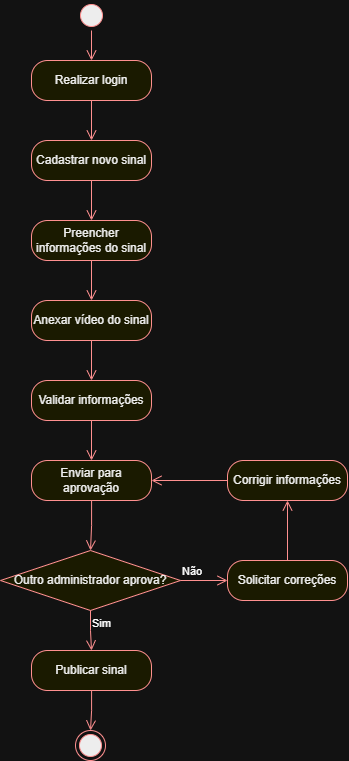

The diagram above was exported from draw.io. Its source (the exported page's mxGraphModel, read from the mxfile embedded in the PNG):
<mxGraphModel dx="1189" dy="765" grid="1" gridSize="10" guides="1" tooltips="1" connect="1" arrows="1" fold="1" page="1" pageScale="1" pageWidth="827" pageHeight="1169" math="0" shadow="0">
  <root>
    <mxCell id="0" />
    <mxCell id="1" parent="0" />
    <mxCell id="GqqL4TE2hsw2cA1DWPcg-1" parent="1" style="ellipse;html=1;shape=endState;fillColor=#000000;strokeColor=#ff0000;" value="" vertex="1">
      <mxGeometry height="30" width="30" x="398" y="740" as="geometry" />
    </mxCell>
    <mxCell id="GqqL4TE2hsw2cA1DWPcg-4" parent="1" style="ellipse;html=1;shape=startState;fillColor=#000000;strokeColor=#ff0000;" value="" vertex="1">
      <mxGeometry height="30" width="30" x="399" y="10" as="geometry" />
    </mxCell>
    <mxCell id="GqqL4TE2hsw2cA1DWPcg-5" edge="1" parent="1" source="GqqL4TE2hsw2cA1DWPcg-4" style="edgeStyle=orthogonalEdgeStyle;html=1;verticalAlign=bottom;endArrow=open;endSize=8;strokeColor=#ff0000;rounded=0;entryX=0.5;entryY=0;entryDx=0;entryDy=0;" target="GqqL4TE2hsw2cA1DWPcg-17" value="">
      <mxGeometry relative="1" as="geometry">
        <mxPoint x="414" y="100" as="targetPoint" />
      </mxGeometry>
    </mxCell>
    <mxCell id="GqqL4TE2hsw2cA1DWPcg-6" parent="1" style="rounded=1;whiteSpace=wrap;html=1;arcSize=40;fontColor=#000000;fillColor=#ffffc0;strokeColor=#ff0000;" value="Cadastrar novo sinal" vertex="1">
      <mxGeometry height="40" width="120" x="354" y="150" as="geometry" />
    </mxCell>
    <mxCell id="GqqL4TE2hsw2cA1DWPcg-7" edge="1" parent="1" source="GqqL4TE2hsw2cA1DWPcg-6" style="edgeStyle=orthogonalEdgeStyle;html=1;verticalAlign=bottom;endArrow=open;endSize=8;strokeColor=#ff0000;rounded=0;entryX=0.5;entryY=0;entryDx=0;entryDy=0;" target="GqqL4TE2hsw2cA1DWPcg-8" value="">
      <mxGeometry relative="1" as="geometry">
        <mxPoint x="414" y="220" as="targetPoint" />
      </mxGeometry>
    </mxCell>
    <mxCell id="GqqL4TE2hsw2cA1DWPcg-8" parent="1" style="rounded=1;whiteSpace=wrap;html=1;arcSize=40;fontColor=#000000;fillColor=#ffffc0;strokeColor=#ff0000;" value="Preencher informações do sinal" vertex="1">
      <mxGeometry height="40" width="120" x="354" y="230" as="geometry" />
    </mxCell>
    <mxCell id="GqqL4TE2hsw2cA1DWPcg-9" edge="1" parent="1" source="GqqL4TE2hsw2cA1DWPcg-8" style="edgeStyle=orthogonalEdgeStyle;html=1;verticalAlign=bottom;endArrow=open;endSize=8;strokeColor=#ff0000;rounded=0;entryX=0.5;entryY=0;entryDx=0;entryDy=0;" target="GqqL4TE2hsw2cA1DWPcg-10" value="">
      <mxGeometry relative="1" as="geometry">
        <mxPoint x="414" y="320" as="targetPoint" />
      </mxGeometry>
    </mxCell>
    <mxCell id="GqqL4TE2hsw2cA1DWPcg-10" parent="1" style="rounded=1;whiteSpace=wrap;html=1;arcSize=40;fontColor=#000000;fillColor=#ffffc0;strokeColor=#ff0000;" value="Anexar vídeo do sinal" vertex="1">
      <mxGeometry height="40" width="120" x="354" y="310" as="geometry" />
    </mxCell>
    <mxCell id="GqqL4TE2hsw2cA1DWPcg-11" edge="1" parent="1" source="GqqL4TE2hsw2cA1DWPcg-10" style="edgeStyle=orthogonalEdgeStyle;html=1;verticalAlign=bottom;endArrow=open;endSize=8;strokeColor=#ff0000;rounded=0;entryX=0.5;entryY=0;entryDx=0;entryDy=0;" target="GqqL4TE2hsw2cA1DWPcg-19" value="">
      <mxGeometry relative="1" as="geometry">
        <mxPoint x="330" y="330" as="targetPoint" />
      </mxGeometry>
    </mxCell>
    <mxCell id="GqqL4TE2hsw2cA1DWPcg-12" parent="1" style="rounded=1;whiteSpace=wrap;html=1;arcSize=40;fontColor=#000000;fillColor=#ffffc0;strokeColor=#ff0000;" value="Enviar para aprovação" vertex="1">
      <mxGeometry height="40" width="120" x="354" y="470" as="geometry" />
    </mxCell>
    <mxCell id="GqqL4TE2hsw2cA1DWPcg-13" edge="1" parent="1" source="GqqL4TE2hsw2cA1DWPcg-12" style="edgeStyle=orthogonalEdgeStyle;html=1;verticalAlign=bottom;endArrow=open;endSize=8;strokeColor=#ff0000;rounded=0;entryX=0.5;entryY=0;entryDx=0;entryDy=0;" target="GqqL4TE2hsw2cA1DWPcg-14" value="">
      <mxGeometry relative="1" as="geometry">
        <mxPoint x="414" y="520" as="targetPoint" />
      </mxGeometry>
    </mxCell>
    <mxCell id="GqqL4TE2hsw2cA1DWPcg-14" parent="1" style="rhombus;whiteSpace=wrap;html=1;fontColor=#000000;fillColor=#ffffc0;strokeColor=#ff0000;" value="Outro administrador aprova?" vertex="1">
      <mxGeometry height="60" width="180" x="323" y="560" as="geometry" />
    </mxCell>
    <mxCell id="GqqL4TE2hsw2cA1DWPcg-15" edge="1" parent="1" source="GqqL4TE2hsw2cA1DWPcg-14" style="edgeStyle=orthogonalEdgeStyle;html=1;align=left;verticalAlign=bottom;endArrow=open;endSize=8;strokeColor=#ff0000;rounded=0;entryX=0;entryY=0.5;entryDx=0;entryDy=0;" target="GqqL4TE2hsw2cA1DWPcg-25" value="Não">
      <mxGeometry relative="1" x="-1" as="geometry">
        <mxPoint x="600.0000000000002" y="559.9999999999998" as="targetPoint" />
      </mxGeometry>
    </mxCell>
    <mxCell id="GqqL4TE2hsw2cA1DWPcg-16" edge="1" parent="1" source="GqqL4TE2hsw2cA1DWPcg-14" style="edgeStyle=orthogonalEdgeStyle;html=1;align=left;verticalAlign=top;endArrow=open;endSize=8;strokeColor=#ff0000;rounded=0;entryX=0.5;entryY=0;entryDx=0;entryDy=0;" target="GqqL4TE2hsw2cA1DWPcg-21" value="Sim">
      <mxGeometry relative="1" x="-1" as="geometry">
        <mxPoint x="340" y="630" as="targetPoint" />
      </mxGeometry>
    </mxCell>
    <mxCell id="GqqL4TE2hsw2cA1DWPcg-17" parent="1" style="rounded=1;whiteSpace=wrap;html=1;arcSize=40;fontColor=#000000;fillColor=#ffffc0;strokeColor=#ff0000;" value="Realizar login" vertex="1">
      <mxGeometry height="40" width="120" x="354" y="70" as="geometry" />
    </mxCell>
    <mxCell id="GqqL4TE2hsw2cA1DWPcg-18" edge="1" parent="1" source="GqqL4TE2hsw2cA1DWPcg-17" style="edgeStyle=orthogonalEdgeStyle;html=1;verticalAlign=bottom;endArrow=open;endSize=8;strokeColor=#ff0000;rounded=0;entryX=0.5;entryY=0;entryDx=0;entryDy=0;" target="GqqL4TE2hsw2cA1DWPcg-6" value="">
      <mxGeometry relative="1" as="geometry">
        <mxPoint x="250" y="140" as="targetPoint" />
      </mxGeometry>
    </mxCell>
    <mxCell id="GqqL4TE2hsw2cA1DWPcg-19" parent="1" style="rounded=1;whiteSpace=wrap;html=1;arcSize=40;fontColor=#000000;fillColor=#ffffc0;strokeColor=#ff0000;" value="Validar informações" vertex="1">
      <mxGeometry height="40" width="120" x="354" y="390" as="geometry" />
    </mxCell>
    <mxCell id="GqqL4TE2hsw2cA1DWPcg-20" edge="1" parent="1" source="GqqL4TE2hsw2cA1DWPcg-19" style="edgeStyle=orthogonalEdgeStyle;html=1;verticalAlign=bottom;endArrow=open;endSize=8;strokeColor=#ff0000;rounded=0;entryX=0.5;entryY=0;entryDx=0;entryDy=0;" target="GqqL4TE2hsw2cA1DWPcg-12" value="">
      <mxGeometry relative="1" as="geometry">
        <mxPoint x="230" y="390" as="targetPoint" />
      </mxGeometry>
    </mxCell>
    <mxCell id="GqqL4TE2hsw2cA1DWPcg-21" parent="1" style="rounded=1;whiteSpace=wrap;html=1;arcSize=40;fontColor=#000000;fillColor=#ffffc0;strokeColor=#ff0000;" value="Publicar sinal" vertex="1">
      <mxGeometry height="40" width="120" x="354" y="660" as="geometry" />
    </mxCell>
    <mxCell id="GqqL4TE2hsw2cA1DWPcg-22" edge="1" parent="1" source="GqqL4TE2hsw2cA1DWPcg-21" style="edgeStyle=orthogonalEdgeStyle;html=1;verticalAlign=bottom;endArrow=open;endSize=8;strokeColor=#ff0000;rounded=0;entryX=0.5;entryY=0;entryDx=0;entryDy=0;" target="GqqL4TE2hsw2cA1DWPcg-1" value="">
      <mxGeometry relative="1" as="geometry">
        <mxPoint x="210" y="740" as="targetPoint" />
      </mxGeometry>
    </mxCell>
    <mxCell id="GqqL4TE2hsw2cA1DWPcg-25" parent="1" style="rounded=1;whiteSpace=wrap;html=1;arcSize=40;fontColor=#000000;fillColor=#ffffc0;strokeColor=#ff0000;" value="Solicitar correções" vertex="1">
      <mxGeometry height="40" width="120" x="550" y="570" as="geometry" />
    </mxCell>
    <mxCell id="GqqL4TE2hsw2cA1DWPcg-26" edge="1" parent="1" source="GqqL4TE2hsw2cA1DWPcg-25" style="edgeStyle=orthogonalEdgeStyle;html=1;verticalAlign=bottom;endArrow=open;endSize=8;strokeColor=#ff0000;rounded=0;entryX=0.5;entryY=1;entryDx=0;entryDy=0;" target="GqqL4TE2hsw2cA1DWPcg-28" value="">
      <mxGeometry relative="1" as="geometry">
        <mxPoint x="600" y="470" as="targetPoint" />
      </mxGeometry>
    </mxCell>
    <mxCell id="GqqL4TE2hsw2cA1DWPcg-28" parent="1" style="rounded=1;whiteSpace=wrap;html=1;arcSize=40;fontColor=#000000;fillColor=#ffffc0;strokeColor=#ff0000;" value="Corrigir informações" vertex="1">
      <mxGeometry height="40" width="120" x="550" y="470" as="geometry" />
    </mxCell>
    <mxCell id="GqqL4TE2hsw2cA1DWPcg-29" edge="1" parent="1" source="GqqL4TE2hsw2cA1DWPcg-28" style="edgeStyle=orthogonalEdgeStyle;html=1;verticalAlign=bottom;endArrow=open;endSize=8;strokeColor=#ff0000;rounded=0;entryX=1;entryY=0.5;entryDx=0;entryDy=0;" target="GqqL4TE2hsw2cA1DWPcg-12" value="">
      <mxGeometry relative="1" as="geometry">
        <mxPoint x="580" y="480" as="targetPoint" />
      </mxGeometry>
    </mxCell>
  </root>
</mxGraphModel>